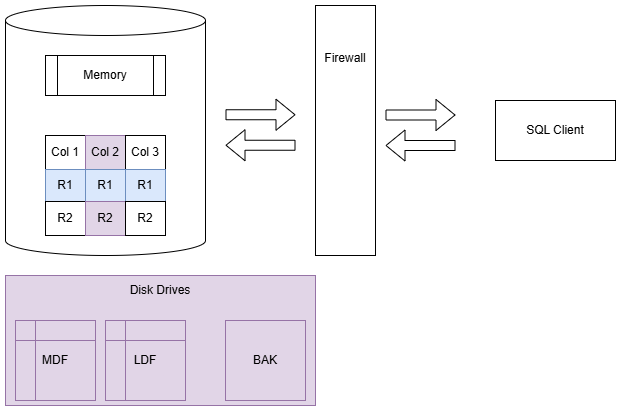

The diagram above was exported from draw.io. Its source (the exported page's mxGraphModel, read from the mxfile embedded in the PNG):
<mxGraphModel dx="1426" dy="783" grid="1" gridSize="10" guides="1" tooltips="1" connect="1" arrows="1" fold="1" page="1" pageScale="1" pageWidth="850" pageHeight="1100" math="0" shadow="0">
  <root>
    <mxCell id="0" />
    <mxCell id="1" parent="0" />
    <mxCell id="25VxhUzBiM1HGyeiZOWc-54" value="Disk Drives&lt;div&gt;&lt;br&gt;&lt;/div&gt;&lt;div&gt;&lt;br&gt;&lt;/div&gt;&lt;div&gt;&lt;br&gt;&lt;/div&gt;&lt;div&gt;&lt;br&gt;&lt;/div&gt;&lt;div&gt;&lt;br&gt;&lt;/div&gt;&lt;div&gt;&lt;br&gt;&lt;/div&gt;&lt;div&gt;&lt;br&gt;&lt;/div&gt;" style="rounded=0;whiteSpace=wrap;html=1;fillColor=#e1d5e7;strokeColor=#9673a6;" vertex="1" parent="1">
      <mxGeometry x="50" y="410" width="310" height="130" as="geometry" />
    </mxCell>
    <mxCell id="25VxhUzBiM1HGyeiZOWc-1" value="" style="shape=cylinder3;whiteSpace=wrap;html=1;boundedLbl=1;backgroundOutline=1;size=15;" vertex="1" parent="1">
      <mxGeometry x="50" y="140" width="200" height="250" as="geometry" />
    </mxCell>
    <mxCell id="25VxhUzBiM1HGyeiZOWc-2" value="Memory" style="shape=process;whiteSpace=wrap;html=1;backgroundOutline=1;" vertex="1" parent="1">
      <mxGeometry x="90" y="190" width="120" height="40" as="geometry" />
    </mxCell>
    <mxCell id="25VxhUzBiM1HGyeiZOWc-3" value="SQL Client" style="rounded=0;whiteSpace=wrap;html=1;" vertex="1" parent="1">
      <mxGeometry x="540" y="235" width="120" height="60" as="geometry" />
    </mxCell>
    <mxCell id="25VxhUzBiM1HGyeiZOWc-4" value="" style="shape=flexArrow;endArrow=classic;html=1;rounded=0;" edge="1" parent="1">
      <mxGeometry width="50" height="50" relative="1" as="geometry">
        <mxPoint x="430" y="249.5" as="sourcePoint" />
        <mxPoint x="500" y="249.5" as="targetPoint" />
      </mxGeometry>
    </mxCell>
    <mxCell id="25VxhUzBiM1HGyeiZOWc-5" value="" style="shape=flexArrow;endArrow=classic;html=1;rounded=0;" edge="1" parent="1">
      <mxGeometry width="50" height="50" relative="1" as="geometry">
        <mxPoint x="500" y="280" as="sourcePoint" />
        <mxPoint x="430" y="280" as="targetPoint" />
      </mxGeometry>
    </mxCell>
    <mxCell id="25VxhUzBiM1HGyeiZOWc-21" value="" style="childLayout=tableLayout;recursiveResize=0;shadow=0;fillColor=none;" vertex="1" parent="1">
      <mxGeometry x="90" y="270" width="120" height="100" as="geometry" />
    </mxCell>
    <mxCell id="25VxhUzBiM1HGyeiZOWc-22" value="" style="shape=tableRow;horizontal=0;startSize=0;swimlaneHead=0;swimlaneBody=0;top=0;left=0;bottom=0;right=0;dropTarget=0;collapsible=0;recursiveResize=0;expand=0;fontStyle=0;fillColor=none;strokeColor=inherit;" vertex="1" parent="25VxhUzBiM1HGyeiZOWc-21">
      <mxGeometry width="120" height="34" as="geometry" />
    </mxCell>
    <mxCell id="25VxhUzBiM1HGyeiZOWc-23" value="Col 1" style="connectable=0;recursiveResize=0;strokeColor=inherit;fillColor=none;align=center;whiteSpace=wrap;html=1;" vertex="1" parent="25VxhUzBiM1HGyeiZOWc-22">
      <mxGeometry width="40" height="34" as="geometry">
        <mxRectangle width="40" height="34" as="alternateBounds" />
      </mxGeometry>
    </mxCell>
    <mxCell id="25VxhUzBiM1HGyeiZOWc-24" value="Col 2" style="connectable=0;recursiveResize=0;strokeColor=#9673a6;fillColor=#e1d5e7;align=center;whiteSpace=wrap;html=1;" vertex="1" parent="25VxhUzBiM1HGyeiZOWc-22">
      <mxGeometry x="40" width="40" height="34" as="geometry">
        <mxRectangle width="40" height="34" as="alternateBounds" />
      </mxGeometry>
    </mxCell>
    <mxCell id="25VxhUzBiM1HGyeiZOWc-25" value="Col 3" style="connectable=0;recursiveResize=0;strokeColor=inherit;fillColor=none;align=center;whiteSpace=wrap;html=1;" vertex="1" parent="25VxhUzBiM1HGyeiZOWc-22">
      <mxGeometry x="80" width="40" height="34" as="geometry">
        <mxRectangle width="40" height="34" as="alternateBounds" />
      </mxGeometry>
    </mxCell>
    <mxCell id="25VxhUzBiM1HGyeiZOWc-26" style="shape=tableRow;horizontal=0;startSize=0;swimlaneHead=0;swimlaneBody=0;top=0;left=0;bottom=0;right=0;dropTarget=0;collapsible=0;recursiveResize=0;expand=0;fontStyle=0;fillColor=none;strokeColor=inherit;" vertex="1" parent="25VxhUzBiM1HGyeiZOWc-21">
      <mxGeometry y="34" width="120" height="32" as="geometry" />
    </mxCell>
    <mxCell id="25VxhUzBiM1HGyeiZOWc-27" value="R1" style="connectable=0;recursiveResize=0;strokeColor=#6c8ebf;fillColor=#dae8fc;align=center;whiteSpace=wrap;html=1;" vertex="1" parent="25VxhUzBiM1HGyeiZOWc-26">
      <mxGeometry width="40" height="32" as="geometry">
        <mxRectangle width="40" height="32" as="alternateBounds" />
      </mxGeometry>
    </mxCell>
    <mxCell id="25VxhUzBiM1HGyeiZOWc-28" value="R1" style="connectable=0;recursiveResize=0;strokeColor=#6c8ebf;fillColor=#dae8fc;align=center;whiteSpace=wrap;html=1;" vertex="1" parent="25VxhUzBiM1HGyeiZOWc-26">
      <mxGeometry x="40" width="40" height="32" as="geometry">
        <mxRectangle width="40" height="32" as="alternateBounds" />
      </mxGeometry>
    </mxCell>
    <mxCell id="25VxhUzBiM1HGyeiZOWc-29" value="R1" style="connectable=0;recursiveResize=0;strokeColor=#6c8ebf;fillColor=#dae8fc;align=center;whiteSpace=wrap;html=1;" vertex="1" parent="25VxhUzBiM1HGyeiZOWc-26">
      <mxGeometry x="80" width="40" height="32" as="geometry">
        <mxRectangle width="40" height="32" as="alternateBounds" />
      </mxGeometry>
    </mxCell>
    <mxCell id="25VxhUzBiM1HGyeiZOWc-30" style="shape=tableRow;horizontal=0;startSize=0;swimlaneHead=0;swimlaneBody=0;top=0;left=0;bottom=0;right=0;dropTarget=0;collapsible=0;recursiveResize=0;expand=0;fontStyle=0;fillColor=none;strokeColor=inherit;" vertex="1" parent="25VxhUzBiM1HGyeiZOWc-21">
      <mxGeometry y="66" width="120" height="34" as="geometry" />
    </mxCell>
    <mxCell id="25VxhUzBiM1HGyeiZOWc-31" value="R2" style="connectable=0;recursiveResize=0;strokeColor=inherit;fillColor=none;align=center;whiteSpace=wrap;html=1;" vertex="1" parent="25VxhUzBiM1HGyeiZOWc-30">
      <mxGeometry width="40" height="34" as="geometry">
        <mxRectangle width="40" height="34" as="alternateBounds" />
      </mxGeometry>
    </mxCell>
    <mxCell id="25VxhUzBiM1HGyeiZOWc-32" value="R2" style="connectable=0;recursiveResize=0;strokeColor=#9673a6;fillColor=#e1d5e7;align=center;whiteSpace=wrap;html=1;" vertex="1" parent="25VxhUzBiM1HGyeiZOWc-30">
      <mxGeometry x="40" width="40" height="34" as="geometry">
        <mxRectangle width="40" height="34" as="alternateBounds" />
      </mxGeometry>
    </mxCell>
    <mxCell id="25VxhUzBiM1HGyeiZOWc-33" value="R2" style="connectable=0;recursiveResize=0;strokeColor=inherit;fillColor=none;align=center;whiteSpace=wrap;html=1;" vertex="1" parent="25VxhUzBiM1HGyeiZOWc-30">
      <mxGeometry x="80" width="40" height="34" as="geometry">
        <mxRectangle width="40" height="34" as="alternateBounds" />
      </mxGeometry>
    </mxCell>
    <mxCell id="25VxhUzBiM1HGyeiZOWc-34" value="MDF" style="shape=internalStorage;whiteSpace=wrap;html=1;backgroundOutline=1;fillColor=#e1d5e7;strokeColor=#9673a6;" vertex="1" parent="1">
      <mxGeometry x="60" y="455" width="80" height="80" as="geometry" />
    </mxCell>
    <mxCell id="25VxhUzBiM1HGyeiZOWc-35" value="LDF" style="shape=internalStorage;whiteSpace=wrap;html=1;backgroundOutline=1;fillColor=#e1d5e7;strokeColor=#9673a6;" vertex="1" parent="1">
      <mxGeometry x="150" y="455" width="80" height="80" as="geometry" />
    </mxCell>
    <mxCell id="25VxhUzBiM1HGyeiZOWc-36" value="BAK" style="whiteSpace=wrap;html=1;aspect=fixed;fillColor=#e1d5e7;strokeColor=#9673a6;" vertex="1" parent="1">
      <mxGeometry x="270" y="455" width="80" height="80" as="geometry" />
    </mxCell>
    <mxCell id="25VxhUzBiM1HGyeiZOWc-55" value="Firewall&lt;div&gt;&lt;br&gt;&lt;/div&gt;&lt;div&gt;&lt;br&gt;&lt;/div&gt;&lt;div&gt;&lt;br&gt;&lt;/div&gt;&lt;div&gt;&lt;br&gt;&lt;/div&gt;&lt;div&gt;&lt;br&gt;&lt;/div&gt;&lt;div&gt;&lt;br&gt;&lt;/div&gt;&lt;div&gt;&lt;br&gt;&lt;/div&gt;&lt;div&gt;&lt;br&gt;&lt;/div&gt;&lt;div&gt;&lt;br&gt;&lt;/div&gt;&lt;div&gt;&lt;br&gt;&lt;/div&gt;" style="rounded=0;whiteSpace=wrap;html=1;" vertex="1" parent="1">
      <mxGeometry x="360" y="140" width="60" height="250" as="geometry" />
    </mxCell>
    <mxCell id="25VxhUzBiM1HGyeiZOWc-56" value="" style="shape=flexArrow;endArrow=classic;html=1;rounded=0;" edge="1" parent="1">
      <mxGeometry width="50" height="50" relative="1" as="geometry">
        <mxPoint x="270" y="249.25" as="sourcePoint" />
        <mxPoint x="340" y="249.25" as="targetPoint" />
      </mxGeometry>
    </mxCell>
    <mxCell id="25VxhUzBiM1HGyeiZOWc-57" value="" style="shape=flexArrow;endArrow=classic;html=1;rounded=0;" edge="1" parent="1">
      <mxGeometry width="50" height="50" relative="1" as="geometry">
        <mxPoint x="340" y="279.75" as="sourcePoint" />
        <mxPoint x="270" y="279.75" as="targetPoint" />
      </mxGeometry>
    </mxCell>
  </root>
</mxGraphModel>